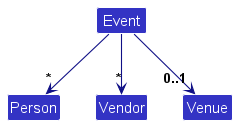

The diagram above was rendered by PlantUML. Its source (embedded in the PNG):
@startuml

!include style.puml
skinparam arrowThickness 1.1
skinparam arrowColor LOGIC_COLOR_T4
skinparam classBackgroundColor LOGIC_COLOR

Class Event
Class Person
Class Vendor
Class Venue

Event --> "*" Person
Event --> "*" Vendor
Event --> "0..1" Venue

@enduml